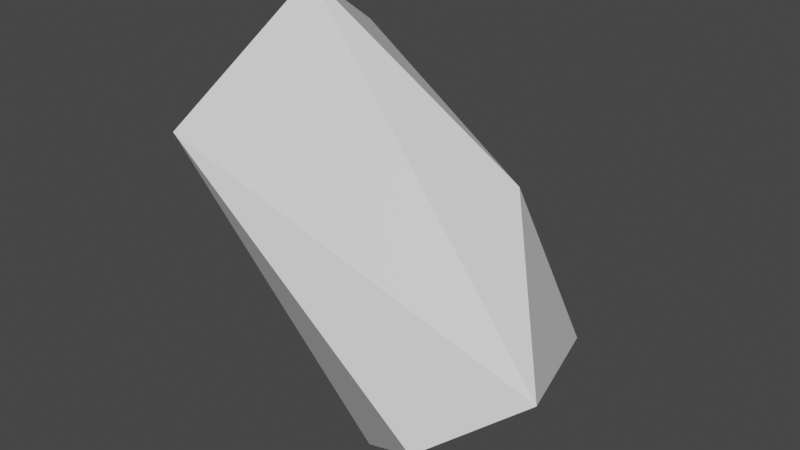 # Source: ClearPipe_Bent_MESH_2.blend  (saved by Blender 2.82.7; exported with 4.5.12 LTS)
import bpy
from mathutils import Matrix  # noqa: F401  (used for matrix-valued properties, if any)

bpy.ops.wm.read_factory_settings(use_empty=True)
scene = bpy.context.scene
scene.name = 'Scene'

# ---- collections
col_collection = bpy.data.collections.new('Collection'); scene.collection.children.link(col_collection)

# ---- materials (node trees are filled in below, after node groups)
mat_clear = bpy.data.materials.new('Clear')
mat_clear.use_transparent_shadow = False

# ---- material node trees
mat_clear.use_nodes = True; mat_clear.node_tree.nodes.clear()
_N = mat_clear.node_tree.nodes; _L = mat_clear.node_tree.links
n0 = _N.new('ShaderNodeOutputMaterial'); n0.name = 'Material Output'; n0.location = (300, 300)
n1 = _N.new('ShaderNodeBsdfPrincipled'); n1.name = 'Principled BSDF'; n1.location = (10, 300)
n1.distribution = 'GGX'
n1.subsurface_method = 'BURLEY'
n1.inputs[3].default_value = 1.45
n1.inputs[27].default_value = (0.0, 0.0, 0.0, 1.0)
n1.inputs[28].default_value = 1.0
_L.new(n1.outputs[0], n0.inputs[0])
n0.is_active_output = True

# ---- world
world_world = bpy.data.worlds.new('World'); scene.world = world_world
world_world.use_nodes = True; world_world.node_tree.nodes.clear()
_N = world_world.node_tree.nodes; _L = world_world.node_tree.links
n0 = _N.new('ShaderNodeOutputWorld'); n0.name = 'World Output'; n0.location = (300, 300)
n1 = _N.new('ShaderNodeBackground'); n1.name = 'Background'; n1.location = (10, 300)
n1.inputs[0].default_value = (0.05088, 0.05088, 0.05088, 1.0)
_L.new(n1.outputs[0], n0.inputs[0])
n0.is_active_output = True
world_world.color = (0.05088, 0.05088, 0.05088)
world_world.use_sun_shadow = False
world_world.sun_shadow_jitter_overblur = 0.0

# ---- meshes
me_cylinder = bpy.data.meshes.new('Cylinder')
me_cylinder.from_pydata([(-0.2335, 0.7961, 2.923), (-1.031, -0.3842, 2.358), (-0.4141, 0.2827, 4.153), (0.2316, -0.4214, 3.277), (-0.3432, -0.8109, 2.883), (-0.84, 0.5342, 2.538), (-2.021, 0.798, 4.745), (-1.789, -3.446e-08, 5.246), (-2.17, -0.83, 4.391), (-2.39, 0.1719, 3.839)], [], [(2, 3, 0), (9, 5, 1), (0, 6, 2), (4, 8, 1), (8, 9, 1), (2, 6, 7), (6, 0, 5, 9), (9, 8, 7, 6), (4, 3, 8), (7, 8, 3, 2), (0, 3, 4, 1, 5)])
_uv = me_cylinder.uv_layers.new(name='UVMap')
_uv.uv.foreach_set('vector', [0.8039, 1.0, 0.698, 0.5254, 0.9737, 0.5119, 0.1924, 1.0, 0.125, 0.5156, 0.3269, 0.5, 0.9737, 0.5119, 0.3284, 1.0, 0.8039, 1.0, 0.5, 0.5146, 0.4655, 1.0, 0.3269, 0.5, 0.4655, 1.0, 0.1924, 1.0, 0.3269, 0.5, 0.8039, 1.0, 0.3284, 1.0, 0.75, 1.0, 0.3284, 1.0, 0.184, 0.5119, 0.125, 0.5156, 0.1924, 1.0, 0.1924, 1.0, 0.4655, 1.0, 0.75, 1.0, 0.3284, 1.0, 0.5, 0.5146, 0.698, 0.5254, 0.4655, 1.0, 0.75, 1.0, 0.4655, 1.0, 0.698, 0.5254, 0.8039, 1.0, 0.9737, 0.5119, 0.698, 0.5254, 0.5, 0.5146, 0.3269, 0.5, 0.125, 0.5156])
me_cylinder.materials.append(mat_clear)
me_cylinder.use_remesh_fix_poles = True
me_cylinder.use_remesh_preserve_attributes = False
me_cylinder.use_mirror_vertex_groups = False
me_cylinder.update()

# ---- objects
ob_pipebent_mesh1 = bpy.data.objects.new('PipeBent Mesh1', me_cylinder)

# ---- transforms, parenting, visibility, modifiers, constraints
ob_pipebent_mesh1.location = (0.0, 0.0, 0.0)
ob_pipebent_mesh1.scale = (2.0, 2.0, 2.0)
ob_pipebent_mesh1.lineart.crease_threshold = 0.0

# ---- collection membership
col_collection.objects.link(ob_pipebent_mesh1)

# ---- scene / render settings (as saved in the file)
scene.frame_start = 1; scene.frame_end = 250; scene.frame_set(1)
scene.render.engine = 'BLENDER_EEVEE_NEXT'
scene.cycles.use_denoising = False
scene.cycles.samples = 128
scene.cycles.sampling_pattern = 'TABULATED_SOBOL'
scene.cycles.use_adaptive_sampling = False
scene.cycles.use_light_tree = False
scene.view_settings.view_transform = 'Filmic'
bpy.context.view_layer.update()

# ---- added for rendering (the .blend has no active camera and no usable light): camera, sun
cam_auto = bpy.data.cameras.new('AutoCamera')
cam_auto.lens = 50.0
cam_auto.sensor_width = 36.0
cam_auto.clip_end = 1000.0
ob_auto_camera = bpy.data.objects.new('AutoCamera', cam_auto)
scene.collection.objects.link(ob_auto_camera)
ob_auto_camera.location = (5.66201, -9.41601, 13.8606)
ob_auto_camera.rotation_euler = (1.09748, -7.21219e-08, 0.694738)
scene.camera = ob_auto_camera
light_auto_sun = bpy.data.lights.new('AutoSun', 'SUN')
light_auto_sun.energy = 3.0
light_auto_sun.angle = 0.0523599
ob_auto_sun = bpy.data.objects.new('AutoSun', light_auto_sun)
scene.collection.objects.link(ob_auto_sun)
ob_auto_sun.rotation_euler = (0.872665, 0.174533, 0.523599)
bpy.context.view_layer.update()
